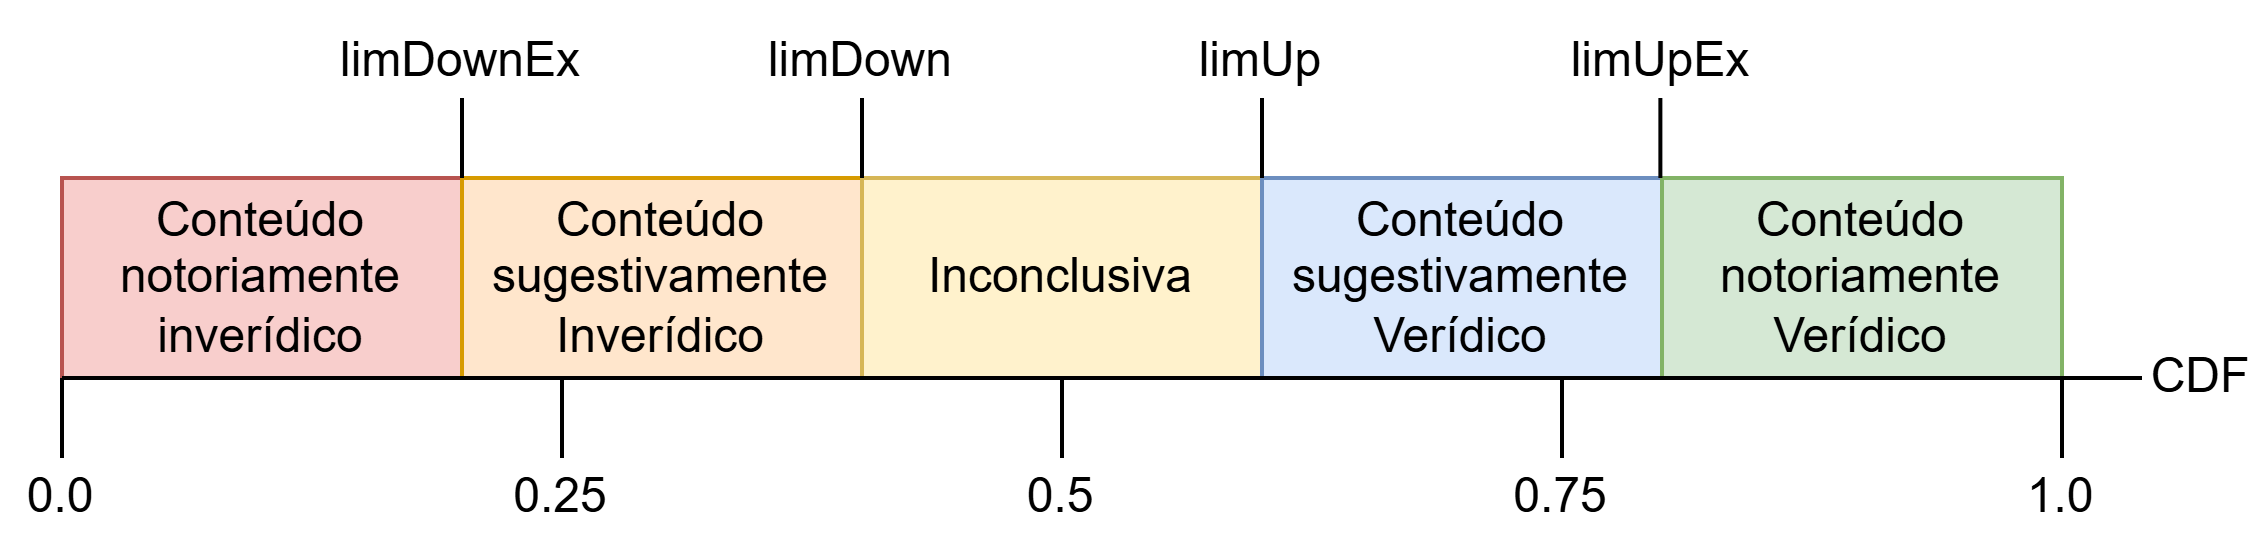

The diagram above was exported from draw.io. Its source (the exported page's mxGraphModel, read from the mxfile embedded in the PNG):
<mxGraphModel dx="652" dy="394" grid="1" gridSize="10" guides="1" tooltips="1" connect="1" arrows="1" fold="1" page="1" pageScale="1" pageWidth="827" pageHeight="1169" math="0" shadow="0">
  <root>
    <mxCell id="0" />
    <mxCell id="1" parent="0" />
    <mxCell id="UdSAWlvJcIurA-m6_N31-1" parent="1" style="rounded=0;whiteSpace=wrap;html=1;fillColor=#f8cecc;strokeColor=#b85450;" value="&lt;span id=&quot;docs-internal-guid-3e1de0de-7fff-2c1a-5aaa-c280db157b8d&quot;&gt;&lt;span style=&quot;font-family: Arial, sans-serif; background-color: transparent; font-variant-numeric: normal; font-variant-east-asian: normal; font-variant-alternates: normal; font-variant-position: normal; font-variant-emoji: normal; vertical-align: baseline; white-space-collapse: preserve;&quot;&gt;&lt;font style=&quot;font-size: 12px;&quot;&gt;Conteúdo notoriamente inverídico&lt;/font&gt;&lt;/span&gt;&lt;/span&gt;" vertex="1">
      <mxGeometry height="50" width="100" x="100" y="260" as="geometry" />
    </mxCell>
    <mxCell id="UdSAWlvJcIurA-m6_N31-2" parent="1" style="rounded=0;whiteSpace=wrap;html=1;fillColor=#ffe6cc;strokeColor=#d79b00;" value="&lt;span style=&quot;font-family: Arial, sans-serif; white-space-collapse: preserve;&quot;&gt;Conteúdo sugestivamente Inverídico&lt;/span&gt;" vertex="1">
      <mxGeometry height="50" width="100" x="200" y="260" as="geometry" />
    </mxCell>
    <mxCell id="UdSAWlvJcIurA-m6_N31-3" parent="1" style="rounded=0;whiteSpace=wrap;html=1;fillColor=#fff2cc;strokeColor=#d6b656;" value="Inconclusiva" vertex="1">
      <mxGeometry height="50" width="100" x="300" y="260" as="geometry" />
    </mxCell>
    <mxCell id="UdSAWlvJcIurA-m6_N31-4" parent="1" style="rounded=0;whiteSpace=wrap;html=1;fillColor=#dae8fc;strokeColor=#6c8ebf;" value="&lt;span style=&quot;font-family: Arial, sans-serif; white-space-collapse: preserve;&quot;&gt;Conteúdo sugestivamente Verídico&lt;/span&gt;" vertex="1">
      <mxGeometry height="50" width="100" x="400" y="260" as="geometry" />
    </mxCell>
    <mxCell id="UdSAWlvJcIurA-m6_N31-5" parent="1" style="rounded=0;whiteSpace=wrap;html=1;fillColor=#d5e8d4;strokeColor=#82b366;" value="&lt;span style=&quot;font-family: Arial, sans-serif; white-space-collapse: preserve;&quot;&gt;Conteúdo notoriamente Verídico&lt;/span&gt;" vertex="1">
      <mxGeometry height="50" width="100" x="500" y="260" as="geometry" />
    </mxCell>
    <mxCell id="UdSAWlvJcIurA-m6_N31-6" edge="1" parent="1" source="UdSAWlvJcIurA-m6_N31-12" style="endArrow=none;html=1;rounded=0;entryX=0;entryY=1;entryDx=0;entryDy=0;exitX=0.5;exitY=0;exitDx=0;exitDy=0;" target="UdSAWlvJcIurA-m6_N31-1" value="">
      <mxGeometry height="50" relative="1" width="50" as="geometry">
        <mxPoint x="100" y="310" as="sourcePoint" />
        <mxPoint x="150" y="320" as="targetPoint" />
      </mxGeometry>
    </mxCell>
    <mxCell id="UdSAWlvJcIurA-m6_N31-7" edge="1" parent="1" style="endArrow=none;html=1;rounded=0;entryX=0;entryY=1;entryDx=0;entryDy=0;" value="">
      <mxGeometry height="50" relative="1" width="50" as="geometry">
        <mxPoint x="200" y="260" as="sourcePoint" />
        <mxPoint x="200" y="240" as="targetPoint" />
      </mxGeometry>
    </mxCell>
    <mxCell id="UdSAWlvJcIurA-m6_N31-8" edge="1" parent="1" style="endArrow=none;html=1;rounded=0;entryX=0;entryY=1;entryDx=0;entryDy=0;" value="">
      <mxGeometry height="50" relative="1" width="50" as="geometry">
        <mxPoint x="300" y="260" as="sourcePoint" />
        <mxPoint x="300" y="240" as="targetPoint" />
      </mxGeometry>
    </mxCell>
    <mxCell id="UdSAWlvJcIurA-m6_N31-9" edge="1" parent="1" style="endArrow=none;html=1;rounded=0;entryX=0;entryY=1;entryDx=0;entryDy=0;" value="">
      <mxGeometry height="50" relative="1" width="50" as="geometry">
        <mxPoint x="400" y="260" as="sourcePoint" />
        <mxPoint x="400" y="240" as="targetPoint" />
      </mxGeometry>
    </mxCell>
    <mxCell id="UdSAWlvJcIurA-m6_N31-10" edge="1" parent="1" style="endArrow=none;html=1;rounded=0;entryX=0;entryY=1;entryDx=0;entryDy=0;" value="">
      <mxGeometry height="50" relative="1" width="50" as="geometry">
        <mxPoint x="499.6" y="260" as="sourcePoint" />
        <mxPoint x="499.6" y="240" as="targetPoint" />
      </mxGeometry>
    </mxCell>
    <mxCell id="UdSAWlvJcIurA-m6_N31-11" edge="1" parent="1" source="UdSAWlvJcIurA-m6_N31-15" style="endArrow=none;html=1;rounded=0;exitX=0.5;exitY=0;exitDx=0;exitDy=0;" value="">
      <mxGeometry height="50" relative="1" width="50" as="geometry">
        <mxPoint x="600" y="310" as="sourcePoint" />
        <mxPoint x="600" y="310" as="targetPoint" />
      </mxGeometry>
    </mxCell>
    <mxCell id="UdSAWlvJcIurA-m6_N31-12" parent="1" style="text;html=1;whiteSpace=wrap;strokeColor=none;fillColor=none;align=center;verticalAlign=middle;rounded=0;" value="0.0" vertex="1">
      <mxGeometry height="20" width="30" x="85" y="330" as="geometry" />
    </mxCell>
    <mxCell id="UdSAWlvJcIurA-m6_N31-13" parent="1" style="text;html=1;whiteSpace=wrap;strokeColor=none;fillColor=none;align=center;verticalAlign=middle;rounded=0;" value="0.5" vertex="1">
      <mxGeometry height="20" width="30" x="335" y="330" as="geometry" />
    </mxCell>
    <mxCell id="UdSAWlvJcIurA-m6_N31-14" edge="1" parent="1" source="UdSAWlvJcIurA-m6_N31-13" style="endArrow=none;html=1;rounded=0;exitX=0.5;exitY=0;exitDx=0;exitDy=0;" value="">
      <mxGeometry height="50" relative="1" width="50" as="geometry">
        <Array as="points">
          <mxPoint x="350" y="310" />
        </Array>
        <mxPoint x="349.8" y="310" as="sourcePoint" />
        <mxPoint x="350" y="310" as="targetPoint" />
      </mxGeometry>
    </mxCell>
    <mxCell id="UdSAWlvJcIurA-m6_N31-15" parent="1" style="text;html=1;whiteSpace=wrap;strokeColor=none;fillColor=none;align=center;verticalAlign=middle;rounded=0;" value="1.0" vertex="1">
      <mxGeometry height="20" width="30" x="585" y="330" as="geometry" />
    </mxCell>
    <mxCell id="UdSAWlvJcIurA-m6_N31-16" parent="1" style="text;html=1;whiteSpace=wrap;strokeColor=none;fillColor=none;align=center;verticalAlign=middle;rounded=0;" value="limDown" vertex="1">
      <mxGeometry height="30" width="60" x="270" y="216" as="geometry" />
    </mxCell>
    <mxCell id="UdSAWlvJcIurA-m6_N31-17" parent="1" style="text;html=1;whiteSpace=wrap;strokeColor=none;fillColor=none;align=center;verticalAlign=middle;rounded=0;" value="limUp" vertex="1">
      <mxGeometry height="30" width="60" x="370" y="216" as="geometry" />
    </mxCell>
    <mxCell id="UdSAWlvJcIurA-m6_N31-18" parent="1" style="text;html=1;whiteSpace=wrap;strokeColor=none;fillColor=none;align=center;verticalAlign=middle;rounded=0;" value="limDownEx" vertex="1">
      <mxGeometry height="30" width="60" x="170" y="216" as="geometry" />
    </mxCell>
    <mxCell id="UdSAWlvJcIurA-m6_N31-19" parent="1" style="text;html=1;whiteSpace=wrap;strokeColor=none;fillColor=none;align=center;verticalAlign=middle;rounded=0;" value="limUpEx" vertex="1">
      <mxGeometry height="30" width="60" x="470" y="216" as="geometry" />
    </mxCell>
    <mxCell id="UQFdQBgObLCL-8FJNa_a-2" edge="1" parent="1" style="endArrow=none;html=1;rounded=0;entryX=0;entryY=1;entryDx=0;entryDy=0;exitX=0.5;exitY=0;exitDx=0;exitDy=0;" value="">
      <mxGeometry height="50" relative="1" width="50" as="geometry">
        <mxPoint x="225" y="330" as="sourcePoint" />
        <mxPoint x="225" y="310" as="targetPoint" />
      </mxGeometry>
    </mxCell>
    <mxCell id="UQFdQBgObLCL-8FJNa_a-3" parent="1" style="text;html=1;whiteSpace=wrap;strokeColor=none;fillColor=none;align=center;verticalAlign=middle;rounded=0;" value="0.25" vertex="1">
      <mxGeometry height="20" width="30" x="210" y="330" as="geometry" />
    </mxCell>
    <mxCell id="UQFdQBgObLCL-8FJNa_a-4" edge="1" parent="1" style="endArrow=none;html=1;rounded=0;exitX=0.5;exitY=0;exitDx=0;exitDy=0;" value="">
      <mxGeometry height="50" relative="1" width="50" as="geometry">
        <Array as="points">
          <mxPoint x="350" y="310" />
        </Array>
        <mxPoint x="350" y="330" as="sourcePoint" />
        <mxPoint x="350" y="310" as="targetPoint" />
      </mxGeometry>
    </mxCell>
    <mxCell id="UQFdQBgObLCL-8FJNa_a-5" edge="1" parent="1" style="endArrow=none;html=1;rounded=0;exitX=0.5;exitY=0;exitDx=0;exitDy=0;" value="">
      <mxGeometry height="50" relative="1" width="50" as="geometry">
        <Array as="points">
          <mxPoint x="475" y="310" />
        </Array>
        <mxPoint x="475" y="330" as="sourcePoint" />
        <mxPoint x="475" y="310" as="targetPoint" />
      </mxGeometry>
    </mxCell>
    <mxCell id="UQFdQBgObLCL-8FJNa_a-7" parent="1" style="text;html=1;whiteSpace=wrap;strokeColor=none;fillColor=none;align=center;verticalAlign=middle;rounded=0;" value="0.75" vertex="1">
      <mxGeometry height="20" width="30" x="460" y="330" as="geometry" />
    </mxCell>
    <mxCell id="UQFdQBgObLCL-8FJNa_a-8" edge="1" parent="1" style="endArrow=none;html=1;rounded=0;exitX=0.5;exitY=0;exitDx=0;exitDy=0;entryX=1;entryY=1;entryDx=0;entryDy=0;" target="UdSAWlvJcIurA-m6_N31-5" value="">
      <mxGeometry height="50" relative="1" width="50" as="geometry">
        <mxPoint x="100" y="310" as="sourcePoint" />
        <mxPoint x="260" y="330" as="targetPoint" />
      </mxGeometry>
    </mxCell>
    <mxCell id="5u3t1HzlV9oOuDl1mD76-1" edge="1" parent="1" style="endArrow=none;html=1;rounded=0;" value="">
      <mxGeometry height="50" relative="1" width="50" as="geometry">
        <mxPoint x="620" y="310" as="sourcePoint" />
        <mxPoint x="600" y="310" as="targetPoint" />
      </mxGeometry>
    </mxCell>
    <mxCell id="5u3t1HzlV9oOuDl1mD76-2" parent="1" style="text;html=1;whiteSpace=wrap;strokeColor=none;fillColor=none;align=center;verticalAlign=middle;rounded=0;" value="CDF" vertex="1">
      <mxGeometry height="10" width="30" x="620" y="305" as="geometry" />
    </mxCell>
  </root>
</mxGraphModel>